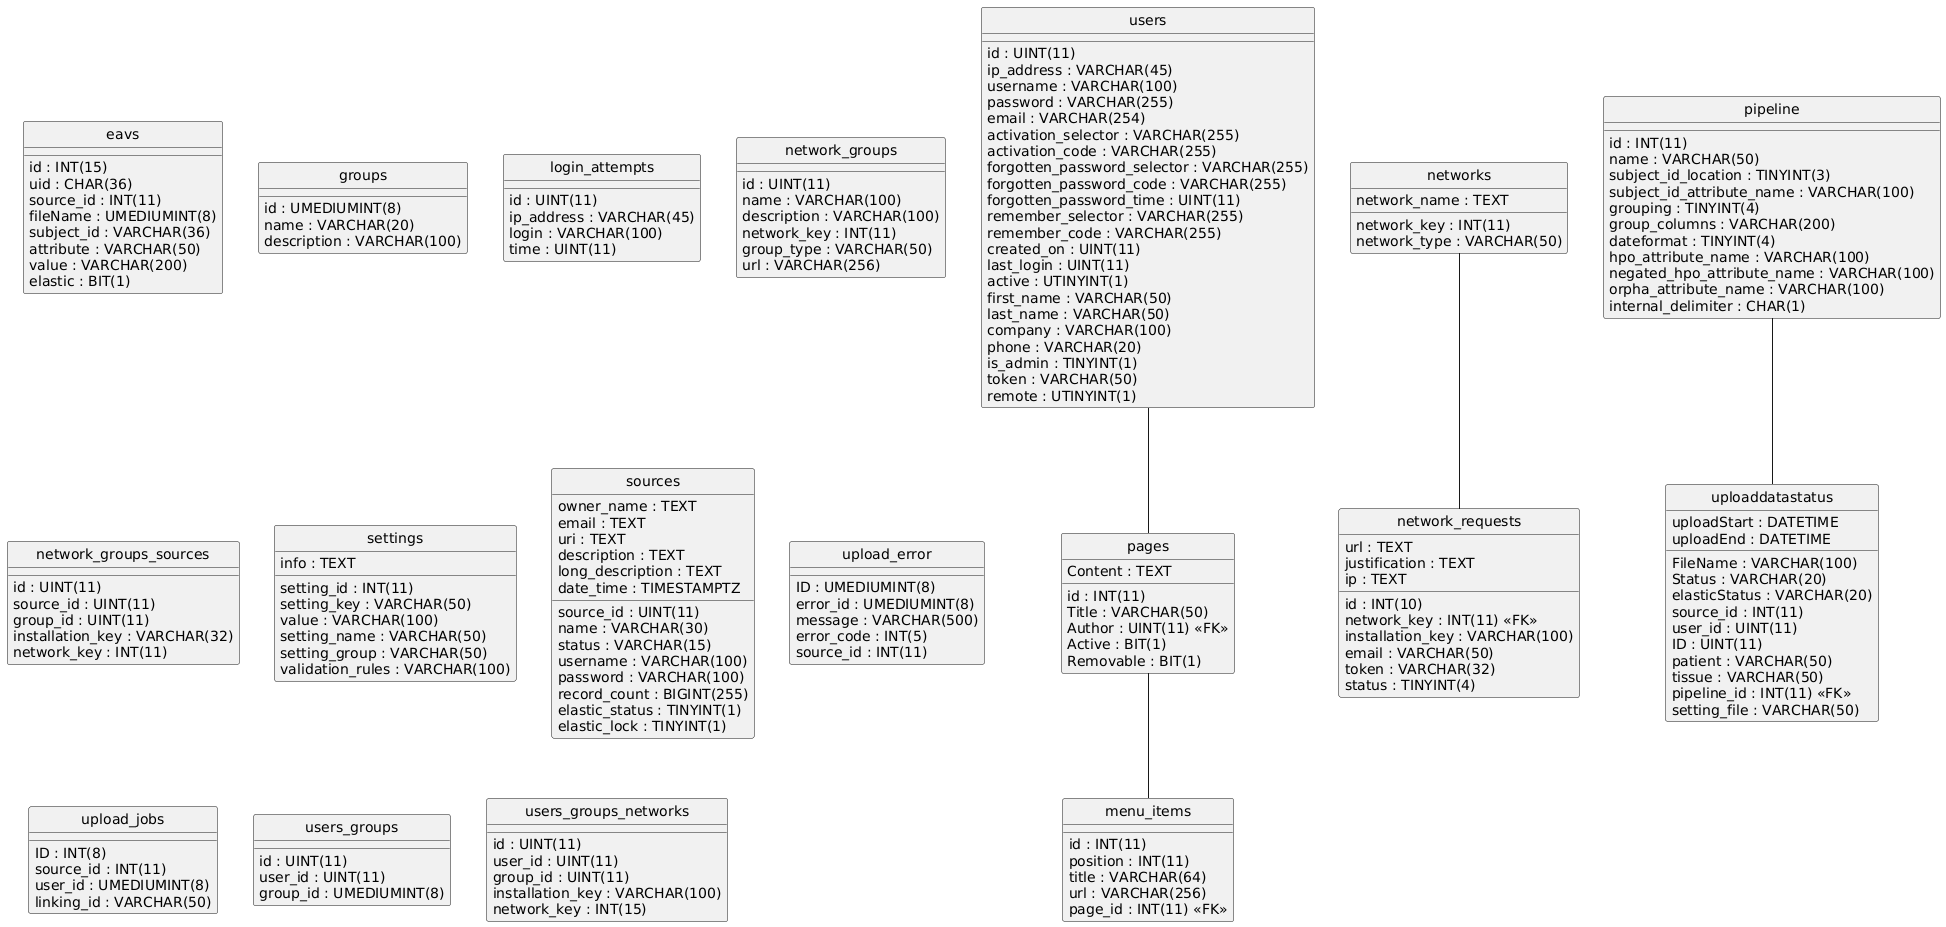

The diagram above was rendered by PlantUML. Its source (embedded in the PNG):
@startuml
hide circle
skinparam linetype ortho

entity "eavs" as eavs {
  id : INT(15)
  uid : CHAR(36)
  source_id : INT(11)
  fileName : UMEDIUMINT(8)
  subject_id : VARCHAR(36)
  attribute : VARCHAR(50)
  value : VARCHAR(200)
  elastic : BIT(1)
}

entity "groups" as groups {
  id : UMEDIUMINT(8)
  name : VARCHAR(20)
  description : VARCHAR(100)
}

entity "login_attempts" as login_attempts {
  id : UINT(11)
  ip_address : VARCHAR(45)
  login : VARCHAR(100)
  time : UINT(11)
}

entity "menu_items" as menu_items {
  id : INT(11)
  position : INT(11)
  title : VARCHAR(64)
  url : VARCHAR(256)
  page_id : INT(11) <<FK>>
}

entity "networks" as networks {
  network_key : INT(11)
  network_name : TEXT
  network_type : VARCHAR(50)
}

entity "network_groups" as network_groups {
  id : UINT(11)
  name : VARCHAR(100)
  description : VARCHAR(100)
  network_key : INT(11)
  group_type : VARCHAR(50)
  url : VARCHAR(256)
}

entity "network_groups_sources" as network_groups_sources {
  id : UINT(11)
  source_id : UINT(11)
  group_id : UINT(11)
  installation_key : VARCHAR(32)
  network_key : INT(11)
}

entity "network_requests" as network_requests {
  id : INT(10)
  network_key : INT(11) <<FK>>
  installation_key : VARCHAR(100)
  url : TEXT
  justification : TEXT
  email : VARCHAR(50)
  ip : TEXT
  token : VARCHAR(32)
  status : TINYINT(4)
}

entity "pages" as pages {
  id : INT(11)
  Title : VARCHAR(50)
  Content : TEXT
  Author : UINT(11) <<FK>>
  Active : BIT(1)
  Removable : BIT(1)
}

entity "pipeline" as pipeline {
  id : INT(11)
  name : VARCHAR(50)
  subject_id_location : TINYINT(3)
  subject_id_attribute_name : VARCHAR(100)
  grouping : TINYINT(4)
  group_columns : VARCHAR(200)
  dateformat : TINYINT(4)
  hpo_attribute_name : VARCHAR(100)
  negated_hpo_attribute_name : VARCHAR(100)
  orpha_attribute_name : VARCHAR(100)
  internal_delimiter : CHAR(1)
}

entity "settings" as settings {
  setting_id : INT(11)
  setting_key : VARCHAR(50)
  value : VARCHAR(100)
  setting_name : VARCHAR(50)
  info : TEXT
  setting_group : VARCHAR(50)
  validation_rules : VARCHAR(100)
}

entity "sources" as sources {
  source_id : UINT(11)
  owner_name : TEXT
  email : TEXT
  name : VARCHAR(30)
  uri : TEXT
  description : TEXT
  long_description : TEXT
  status : VARCHAR(15)
  date_time : TIMESTAMPTZ
  username : VARCHAR(100)
  password : VARCHAR(100)
  record_count : BIGINT(255)
  elastic_status : TINYINT(1)
  elastic_lock : TINYINT(1)
}

entity "uploaddatastatus" as uploaddatastatus {
  FileName : VARCHAR(100)
  uploadStart : DATETIME
  uploadEnd : DATETIME
  Status : VARCHAR(20)
  elasticStatus : VARCHAR(20)
  source_id : INT(11)
  user_id : UINT(11)
  ID : UINT(11)
  patient : VARCHAR(50)
  tissue : VARCHAR(50)
  pipeline_id : INT(11) <<FK>>
  setting_file : VARCHAR(50)
}

entity "upload_error" as upload_error {
  ID : UMEDIUMINT(8)
  error_id : UMEDIUMINT(8)
  message : VARCHAR(500)
  error_code : INT(5)
  source_id : INT(11)
}

entity "upload_jobs" as upload_jobs {
  ID : INT(8)
  source_id : INT(11)
  user_id : UMEDIUMINT(8)
  linking_id : VARCHAR(50)
}

entity "users" as users {
  id : UINT(11)
  ip_address : VARCHAR(45)
  username : VARCHAR(100)
  password : VARCHAR(255)
  email : VARCHAR(254)
  activation_selector : VARCHAR(255)
  activation_code : VARCHAR(255)
  forgotten_password_selector : VARCHAR(255)
  forgotten_password_code : VARCHAR(255)
  forgotten_password_time : UINT(11)
  remember_selector : VARCHAR(255)
  remember_code : VARCHAR(255)
  created_on : UINT(11)
  last_login : UINT(11)
  active : UTINYINT(1)
  first_name : VARCHAR(50)
  last_name : VARCHAR(50)
  company : VARCHAR(100)
  phone : VARCHAR(20)
  is_admin : TINYINT(1)
  token : VARCHAR(50)
  remote : UTINYINT(1)
}

entity "users_groups" as users_groups {
  id : UINT(11)
  user_id : UINT(11)
  group_id : UMEDIUMINT(8)
}

entity "users_groups_networks" as users_groups_networks {
  id : UINT(11)
  user_id : UINT(11)
  group_id : UINT(11)
  installation_key : VARCHAR(100)
  network_key : INT(15)
}

pages -- menu_items
networks -- network_requests
users -- pages
pipeline -- uploaddatastatus
@enduml